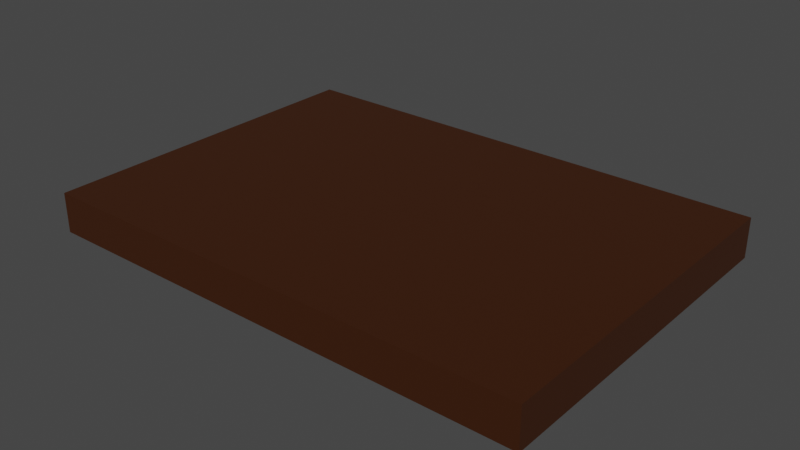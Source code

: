 # Source: Scenari.blend  (saved by Blender 3.4.6; exported with 4.5.12 LTS)
import bpy
from mathutils import Matrix  # noqa: F401  (used for matrix-valued properties, if any)

bpy.ops.wm.read_factory_settings(use_empty=True)
scene = bpy.context.scene
scene.name = 'Scene'

# ---- collections
col_collection = bpy.data.collections.new('Collection'); scene.collection.children.link(col_collection)

# ---- materials (node trees are filled in below, after node groups)
mat_material = bpy.data.materials.new('Material')
mat_material.alpha_threshold = 0.0
mat_material.use_transparent_shadow = False
mat_material.roughness = 0.5
mat_material.line_color = (0.0, 0.0, 0.0, 1.0)

# ---- material node trees
mat_material.use_nodes = True; mat_material.node_tree.nodes.clear()
_N = mat_material.node_tree.nodes; _L = mat_material.node_tree.links
n0 = _N.new('ShaderNodeOutputMaterial'); n0.name = 'Material Output'; n0.location = (300, 300)
n1 = _N.new('ShaderNodeBsdfPrincipled'); n1.name = 'Principled BSDF'; n1.location = (10, 300)
n1.distribution = 'GGX'
n1.subsurface_method = 'RANDOM_WALK_SKIN'
n1.inputs[0].default_value = (0.04535, 0.01123, 0.0006203, 1.0)
n1.inputs[3].default_value = 1.45
n1.inputs[27].default_value = (0.0, 0.0, 0.0, 1.0)
n1.inputs[28].default_value = 1.0
_L.new(n1.outputs[0], n0.inputs[0])
n0.is_active_output = True

# ---- world
world_world = bpy.data.worlds.new('World'); scene.world = world_world
world_world.use_nodes = True; world_world.node_tree.nodes.clear()
_N = world_world.node_tree.nodes; _L = world_world.node_tree.links
n0 = _N.new('ShaderNodeOutputWorld'); n0.name = 'World Output'; n0.location = (300, 300)
n1 = _N.new('ShaderNodeBackground'); n1.name = 'Background'; n1.location = (10, 300)
n1.inputs[0].default_value = (0.05088, 0.05088, 0.05088, 1.0)
_L.new(n1.outputs[0], n0.inputs[0])
n0.is_active_output = True
world_world.color = (0.05088, 0.05088, 0.05088)
world_world.use_sun_shadow = False
world_world.sun_shadow_jitter_overblur = 0.0

# ---- meshes
me_cube = bpy.data.meshes.new('Cube')
me_cube.from_pydata([(1.0, 1.0, 1.0), (1.0, 1.0, -1.0), (1.0, -1.0, 1.0), (1.0, -1.0, -1.0), (-1.0, 1.0, 1.0), (-1.0, 1.0, -1.0), (-1.0, -1.0, 1.0), (-1.0, -1.0, -1.0)], [], [(0, 4, 6, 2), (3, 2, 6, 7), (7, 6, 4, 5), (5, 1, 3, 7), (1, 0, 2, 3), (5, 4, 0, 1)])
_uv = me_cube.uv_layers.new(name='UVMap')
_uv.uv.foreach_set('vector', [0.625, 0.5, 0.875, 0.5, 0.875, 0.75, 0.625, 0.75, 0.375, 0.75, 0.625, 0.75, 0.625, 1.0, 0.375, 1.0, 0.375, 0.0, 0.625, 0.0, 0.625, 0.25, 0.375, 0.25, 0.125, 0.5, 0.375, 0.5, 0.375, 0.75, 0.125, 0.75, 0.375, 0.5, 0.625, 0.5, 0.625, 0.75, 0.375, 0.75, 0.375, 0.25, 0.625, 0.25, 0.625, 0.5, 0.375, 0.5])
me_cube.materials.append(mat_material)
me_cube.use_mirror_vertex_groups = False
me_cube.update()

# ---- objects
ob_cube = bpy.data.objects.new('Cube', me_cube)

# ---- transforms, parenting, visibility, modifiers, constraints
ob_cube.location = (0.0, 0.0, 0.0)
ob_cube.scale = (4.009, 2.823, 0.32)
ob_cube.lock_rotations_4d = False
ob_cube.empty_display_type = 'ARROWS'
ob_cube.lineart.crease_threshold = 0.0

# ---- collection membership
col_collection.objects.link(ob_cube)

# ---- scene / render settings (as saved in the file)
scene.frame_start = 1; scene.frame_end = 250; scene.frame_set(1)
scene.render.engine = 'BLENDER_EEVEE_NEXT'
scene.cycles.sampling_pattern = 'TABULATED_SOBOL'
scene.cycles.use_light_tree = False
scene.view_settings.view_transform = 'Filmic'
bpy.context.view_layer.update()

# ---- added for rendering (the .blend has no active camera and no usable light): camera, sun
cam_auto = bpy.data.cameras.new('AutoCamera')
cam_auto.lens = 50.0
cam_auto.sensor_width = 36.0
cam_auto.clip_end = 1000.0
ob_auto_camera = bpy.data.objects.new('AutoCamera', cam_auto)
scene.collection.objects.link(ob_auto_camera)
ob_auto_camera.location = (9.09319, -10.9118, 7.27455)
ob_auto_camera.rotation_euler = (1.09748, -7.21219e-08, 0.694738)
scene.camera = ob_auto_camera
light_auto_sun = bpy.data.lights.new('AutoSun', 'SUN')
light_auto_sun.energy = 3.0
light_auto_sun.angle = 0.0523599
ob_auto_sun = bpy.data.objects.new('AutoSun', light_auto_sun)
scene.collection.objects.link(ob_auto_sun)
ob_auto_sun.rotation_euler = (0.872665, 0.174533, 0.523599)
bpy.context.view_layer.update()
